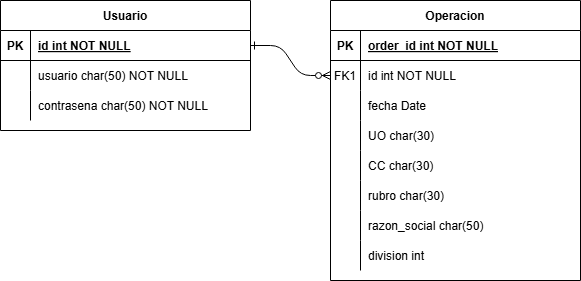

The diagram above was exported from draw.io. Its source (the exported page's mxGraphModel, read from the mxfile embedded in the PNG):
<mxGraphModel dx="1674" dy="746" grid="1" gridSize="10" guides="1" tooltips="1" connect="1" arrows="1" fold="1" page="1" pageScale="1" pageWidth="850" pageHeight="1100" math="0" shadow="0" extFonts="Permanent Marker^https://fonts.googleapis.com/css?family=Permanent+Marker">
  <root>
    <mxCell id="0" />
    <mxCell id="1" parent="0" />
    <mxCell id="C-vyLk0tnHw3VtMMgP7b-1" value="" style="edgeStyle=entityRelationEdgeStyle;endArrow=ERzeroToMany;startArrow=ERone;endFill=1;startFill=0;" parent="1" source="C-vyLk0tnHw3VtMMgP7b-24" target="C-vyLk0tnHw3VtMMgP7b-6" edge="1">
      <mxGeometry width="100" height="100" relative="1" as="geometry">
        <mxPoint x="340" y="720" as="sourcePoint" />
        <mxPoint x="440" y="620" as="targetPoint" />
      </mxGeometry>
    </mxCell>
    <mxCell id="C-vyLk0tnHw3VtMMgP7b-2" value="Operacion" style="shape=table;startSize=30;container=1;collapsible=1;childLayout=tableLayout;fixedRows=1;rowLines=0;fontStyle=1;align=center;resizeLast=1;" parent="1" vertex="1">
      <mxGeometry x="450" y="120" width="250" height="280" as="geometry" />
    </mxCell>
    <mxCell id="C-vyLk0tnHw3VtMMgP7b-3" value="" style="shape=partialRectangle;collapsible=0;dropTarget=0;pointerEvents=0;fillColor=none;points=[[0,0.5],[1,0.5]];portConstraint=eastwest;top=0;left=0;right=0;bottom=1;" parent="C-vyLk0tnHw3VtMMgP7b-2" vertex="1">
      <mxGeometry y="30" width="250" height="30" as="geometry" />
    </mxCell>
    <mxCell id="C-vyLk0tnHw3VtMMgP7b-4" value="PK" style="shape=partialRectangle;overflow=hidden;connectable=0;fillColor=none;top=0;left=0;bottom=0;right=0;fontStyle=1;" parent="C-vyLk0tnHw3VtMMgP7b-3" vertex="1">
      <mxGeometry width="30" height="30" as="geometry">
        <mxRectangle width="30" height="30" as="alternateBounds" />
      </mxGeometry>
    </mxCell>
    <mxCell id="C-vyLk0tnHw3VtMMgP7b-5" value="order_id int NOT NULL " style="shape=partialRectangle;overflow=hidden;connectable=0;fillColor=none;top=0;left=0;bottom=0;right=0;align=left;spacingLeft=6;fontStyle=5;" parent="C-vyLk0tnHw3VtMMgP7b-3" vertex="1">
      <mxGeometry x="30" width="220" height="30" as="geometry">
        <mxRectangle width="220" height="30" as="alternateBounds" />
      </mxGeometry>
    </mxCell>
    <mxCell id="C-vyLk0tnHw3VtMMgP7b-6" value="" style="shape=partialRectangle;collapsible=0;dropTarget=0;pointerEvents=0;fillColor=none;points=[[0,0.5],[1,0.5]];portConstraint=eastwest;top=0;left=0;right=0;bottom=0;" parent="C-vyLk0tnHw3VtMMgP7b-2" vertex="1">
      <mxGeometry y="60" width="250" height="30" as="geometry" />
    </mxCell>
    <mxCell id="C-vyLk0tnHw3VtMMgP7b-7" value="FK1" style="shape=partialRectangle;overflow=hidden;connectable=0;fillColor=none;top=0;left=0;bottom=0;right=0;" parent="C-vyLk0tnHw3VtMMgP7b-6" vertex="1">
      <mxGeometry width="30" height="30" as="geometry">
        <mxRectangle width="30" height="30" as="alternateBounds" />
      </mxGeometry>
    </mxCell>
    <mxCell id="C-vyLk0tnHw3VtMMgP7b-8" value="id int NOT NULL" style="shape=partialRectangle;overflow=hidden;connectable=0;fillColor=none;top=0;left=0;bottom=0;right=0;align=left;spacingLeft=6;" parent="C-vyLk0tnHw3VtMMgP7b-6" vertex="1">
      <mxGeometry x="30" width="220" height="30" as="geometry">
        <mxRectangle width="220" height="30" as="alternateBounds" />
      </mxGeometry>
    </mxCell>
    <mxCell id="C-vyLk0tnHw3VtMMgP7b-9" value="" style="shape=partialRectangle;collapsible=0;dropTarget=0;pointerEvents=0;fillColor=none;points=[[0,0.5],[1,0.5]];portConstraint=eastwest;top=0;left=0;right=0;bottom=0;" parent="C-vyLk0tnHw3VtMMgP7b-2" vertex="1">
      <mxGeometry y="90" width="250" height="30" as="geometry" />
    </mxCell>
    <mxCell id="C-vyLk0tnHw3VtMMgP7b-10" value="" style="shape=partialRectangle;overflow=hidden;connectable=0;fillColor=none;top=0;left=0;bottom=0;right=0;" parent="C-vyLk0tnHw3VtMMgP7b-9" vertex="1">
      <mxGeometry width="30" height="30" as="geometry">
        <mxRectangle width="30" height="30" as="alternateBounds" />
      </mxGeometry>
    </mxCell>
    <mxCell id="C-vyLk0tnHw3VtMMgP7b-11" value="fecha Date " style="shape=partialRectangle;overflow=hidden;connectable=0;fillColor=none;top=0;left=0;bottom=0;right=0;align=left;spacingLeft=6;" parent="C-vyLk0tnHw3VtMMgP7b-9" vertex="1">
      <mxGeometry x="30" width="220" height="30" as="geometry">
        <mxRectangle width="220" height="30" as="alternateBounds" />
      </mxGeometry>
    </mxCell>
    <mxCell id="RZlu-WTaN5drtzkt-xYo-4" value="" style="shape=partialRectangle;collapsible=0;dropTarget=0;pointerEvents=0;fillColor=none;points=[[0,0.5],[1,0.5]];portConstraint=eastwest;top=0;left=0;right=0;bottom=0;" vertex="1" parent="C-vyLk0tnHw3VtMMgP7b-2">
      <mxGeometry y="120" width="250" height="30" as="geometry" />
    </mxCell>
    <mxCell id="RZlu-WTaN5drtzkt-xYo-5" value="" style="shape=partialRectangle;overflow=hidden;connectable=0;fillColor=none;top=0;left=0;bottom=0;right=0;" vertex="1" parent="RZlu-WTaN5drtzkt-xYo-4">
      <mxGeometry width="30" height="30" as="geometry">
        <mxRectangle width="30" height="30" as="alternateBounds" />
      </mxGeometry>
    </mxCell>
    <mxCell id="RZlu-WTaN5drtzkt-xYo-6" value="UO char(30)" style="shape=partialRectangle;overflow=hidden;connectable=0;fillColor=none;top=0;left=0;bottom=0;right=0;align=left;spacingLeft=6;" vertex="1" parent="RZlu-WTaN5drtzkt-xYo-4">
      <mxGeometry x="30" width="220" height="30" as="geometry">
        <mxRectangle width="220" height="30" as="alternateBounds" />
      </mxGeometry>
    </mxCell>
    <mxCell id="RZlu-WTaN5drtzkt-xYo-7" value="" style="shape=partialRectangle;collapsible=0;dropTarget=0;pointerEvents=0;fillColor=none;points=[[0,0.5],[1,0.5]];portConstraint=eastwest;top=0;left=0;right=0;bottom=0;" vertex="1" parent="C-vyLk0tnHw3VtMMgP7b-2">
      <mxGeometry y="150" width="250" height="30" as="geometry" />
    </mxCell>
    <mxCell id="RZlu-WTaN5drtzkt-xYo-8" value="" style="shape=partialRectangle;overflow=hidden;connectable=0;fillColor=none;top=0;left=0;bottom=0;right=0;" vertex="1" parent="RZlu-WTaN5drtzkt-xYo-7">
      <mxGeometry width="30" height="30" as="geometry">
        <mxRectangle width="30" height="30" as="alternateBounds" />
      </mxGeometry>
    </mxCell>
    <mxCell id="RZlu-WTaN5drtzkt-xYo-9" value="CC char(30)" style="shape=partialRectangle;overflow=hidden;connectable=0;fillColor=none;top=0;left=0;bottom=0;right=0;align=left;spacingLeft=6;" vertex="1" parent="RZlu-WTaN5drtzkt-xYo-7">
      <mxGeometry x="30" width="220" height="30" as="geometry">
        <mxRectangle width="220" height="30" as="alternateBounds" />
      </mxGeometry>
    </mxCell>
    <mxCell id="RZlu-WTaN5drtzkt-xYo-10" value="" style="shape=partialRectangle;collapsible=0;dropTarget=0;pointerEvents=0;fillColor=none;points=[[0,0.5],[1,0.5]];portConstraint=eastwest;top=0;left=0;right=0;bottom=0;" vertex="1" parent="C-vyLk0tnHw3VtMMgP7b-2">
      <mxGeometry y="180" width="250" height="30" as="geometry" />
    </mxCell>
    <mxCell id="RZlu-WTaN5drtzkt-xYo-11" value="" style="shape=partialRectangle;overflow=hidden;connectable=0;fillColor=none;top=0;left=0;bottom=0;right=0;" vertex="1" parent="RZlu-WTaN5drtzkt-xYo-10">
      <mxGeometry width="30" height="30" as="geometry">
        <mxRectangle width="30" height="30" as="alternateBounds" />
      </mxGeometry>
    </mxCell>
    <mxCell id="RZlu-WTaN5drtzkt-xYo-12" value="rubro char(30)" style="shape=partialRectangle;overflow=hidden;connectable=0;fillColor=none;top=0;left=0;bottom=0;right=0;align=left;spacingLeft=6;" vertex="1" parent="RZlu-WTaN5drtzkt-xYo-10">
      <mxGeometry x="30" width="220" height="30" as="geometry">
        <mxRectangle width="220" height="30" as="alternateBounds" />
      </mxGeometry>
    </mxCell>
    <mxCell id="RZlu-WTaN5drtzkt-xYo-13" value="" style="shape=partialRectangle;collapsible=0;dropTarget=0;pointerEvents=0;fillColor=none;points=[[0,0.5],[1,0.5]];portConstraint=eastwest;top=0;left=0;right=0;bottom=0;" vertex="1" parent="C-vyLk0tnHw3VtMMgP7b-2">
      <mxGeometry y="210" width="250" height="30" as="geometry" />
    </mxCell>
    <mxCell id="RZlu-WTaN5drtzkt-xYo-14" value="" style="shape=partialRectangle;overflow=hidden;connectable=0;fillColor=none;top=0;left=0;bottom=0;right=0;" vertex="1" parent="RZlu-WTaN5drtzkt-xYo-13">
      <mxGeometry width="30" height="30" as="geometry">
        <mxRectangle width="30" height="30" as="alternateBounds" />
      </mxGeometry>
    </mxCell>
    <mxCell id="RZlu-WTaN5drtzkt-xYo-15" value="razon_social char(50)" style="shape=partialRectangle;overflow=hidden;connectable=0;fillColor=none;top=0;left=0;bottom=0;right=0;align=left;spacingLeft=6;" vertex="1" parent="RZlu-WTaN5drtzkt-xYo-13">
      <mxGeometry x="30" width="220" height="30" as="geometry">
        <mxRectangle width="220" height="30" as="alternateBounds" />
      </mxGeometry>
    </mxCell>
    <mxCell id="RZlu-WTaN5drtzkt-xYo-16" value="" style="shape=partialRectangle;collapsible=0;dropTarget=0;pointerEvents=0;fillColor=none;points=[[0,0.5],[1,0.5]];portConstraint=eastwest;top=0;left=0;right=0;bottom=0;" vertex="1" parent="C-vyLk0tnHw3VtMMgP7b-2">
      <mxGeometry y="240" width="250" height="30" as="geometry" />
    </mxCell>
    <mxCell id="RZlu-WTaN5drtzkt-xYo-17" value="" style="shape=partialRectangle;overflow=hidden;connectable=0;fillColor=none;top=0;left=0;bottom=0;right=0;" vertex="1" parent="RZlu-WTaN5drtzkt-xYo-16">
      <mxGeometry width="30" height="30" as="geometry">
        <mxRectangle width="30" height="30" as="alternateBounds" />
      </mxGeometry>
    </mxCell>
    <mxCell id="RZlu-WTaN5drtzkt-xYo-18" value="division int" style="shape=partialRectangle;overflow=hidden;connectable=0;fillColor=none;top=0;left=0;bottom=0;right=0;align=left;spacingLeft=6;" vertex="1" parent="RZlu-WTaN5drtzkt-xYo-16">
      <mxGeometry x="30" width="220" height="30" as="geometry">
        <mxRectangle width="220" height="30" as="alternateBounds" />
      </mxGeometry>
    </mxCell>
    <mxCell id="C-vyLk0tnHw3VtMMgP7b-23" value="Usuario" style="shape=table;startSize=30;container=1;collapsible=1;childLayout=tableLayout;fixedRows=1;rowLines=0;fontStyle=1;align=center;resizeLast=1;" parent="1" vertex="1">
      <mxGeometry x="120" y="120" width="250" height="130" as="geometry" />
    </mxCell>
    <mxCell id="C-vyLk0tnHw3VtMMgP7b-24" value="" style="shape=partialRectangle;collapsible=0;dropTarget=0;pointerEvents=0;fillColor=none;points=[[0,0.5],[1,0.5]];portConstraint=eastwest;top=0;left=0;right=0;bottom=1;" parent="C-vyLk0tnHw3VtMMgP7b-23" vertex="1">
      <mxGeometry y="30" width="250" height="30" as="geometry" />
    </mxCell>
    <mxCell id="C-vyLk0tnHw3VtMMgP7b-25" value="PK" style="shape=partialRectangle;overflow=hidden;connectable=0;fillColor=none;top=0;left=0;bottom=0;right=0;fontStyle=1;" parent="C-vyLk0tnHw3VtMMgP7b-24" vertex="1">
      <mxGeometry width="30" height="30" as="geometry">
        <mxRectangle width="30" height="30" as="alternateBounds" />
      </mxGeometry>
    </mxCell>
    <mxCell id="C-vyLk0tnHw3VtMMgP7b-26" value="id int NOT NULL" style="shape=partialRectangle;overflow=hidden;connectable=0;fillColor=none;top=0;left=0;bottom=0;right=0;align=left;spacingLeft=6;fontStyle=5;" parent="C-vyLk0tnHw3VtMMgP7b-24" vertex="1">
      <mxGeometry x="30" width="220" height="30" as="geometry">
        <mxRectangle width="220" height="30" as="alternateBounds" />
      </mxGeometry>
    </mxCell>
    <mxCell id="RZlu-WTaN5drtzkt-xYo-1" value="" style="shape=partialRectangle;collapsible=0;dropTarget=0;pointerEvents=0;fillColor=none;points=[[0,0.5],[1,0.5]];portConstraint=eastwest;top=0;left=0;right=0;bottom=0;" vertex="1" parent="C-vyLk0tnHw3VtMMgP7b-23">
      <mxGeometry y="60" width="250" height="30" as="geometry" />
    </mxCell>
    <mxCell id="RZlu-WTaN5drtzkt-xYo-2" value="" style="shape=partialRectangle;overflow=hidden;connectable=0;fillColor=none;top=0;left=0;bottom=0;right=0;" vertex="1" parent="RZlu-WTaN5drtzkt-xYo-1">
      <mxGeometry width="30" height="30" as="geometry">
        <mxRectangle width="30" height="30" as="alternateBounds" />
      </mxGeometry>
    </mxCell>
    <mxCell id="RZlu-WTaN5drtzkt-xYo-3" value="usuario char(50) NOT NULL" style="shape=partialRectangle;overflow=hidden;connectable=0;fillColor=none;top=0;left=0;bottom=0;right=0;align=left;spacingLeft=6;" vertex="1" parent="RZlu-WTaN5drtzkt-xYo-1">
      <mxGeometry x="30" width="220" height="30" as="geometry">
        <mxRectangle width="220" height="30" as="alternateBounds" />
      </mxGeometry>
    </mxCell>
    <mxCell id="C-vyLk0tnHw3VtMMgP7b-27" value="" style="shape=partialRectangle;collapsible=0;dropTarget=0;pointerEvents=0;fillColor=none;points=[[0,0.5],[1,0.5]];portConstraint=eastwest;top=0;left=0;right=0;bottom=0;" parent="C-vyLk0tnHw3VtMMgP7b-23" vertex="1">
      <mxGeometry y="90" width="250" height="30" as="geometry" />
    </mxCell>
    <mxCell id="C-vyLk0tnHw3VtMMgP7b-28" value="" style="shape=partialRectangle;overflow=hidden;connectable=0;fillColor=none;top=0;left=0;bottom=0;right=0;" parent="C-vyLk0tnHw3VtMMgP7b-27" vertex="1">
      <mxGeometry width="30" height="30" as="geometry">
        <mxRectangle width="30" height="30" as="alternateBounds" />
      </mxGeometry>
    </mxCell>
    <mxCell id="C-vyLk0tnHw3VtMMgP7b-29" value="contrasena char(50) NOT NULL" style="shape=partialRectangle;overflow=hidden;connectable=0;fillColor=none;top=0;left=0;bottom=0;right=0;align=left;spacingLeft=6;" parent="C-vyLk0tnHw3VtMMgP7b-27" vertex="1">
      <mxGeometry x="30" width="220" height="30" as="geometry">
        <mxRectangle width="220" height="30" as="alternateBounds" />
      </mxGeometry>
    </mxCell>
  </root>
</mxGraphModel>